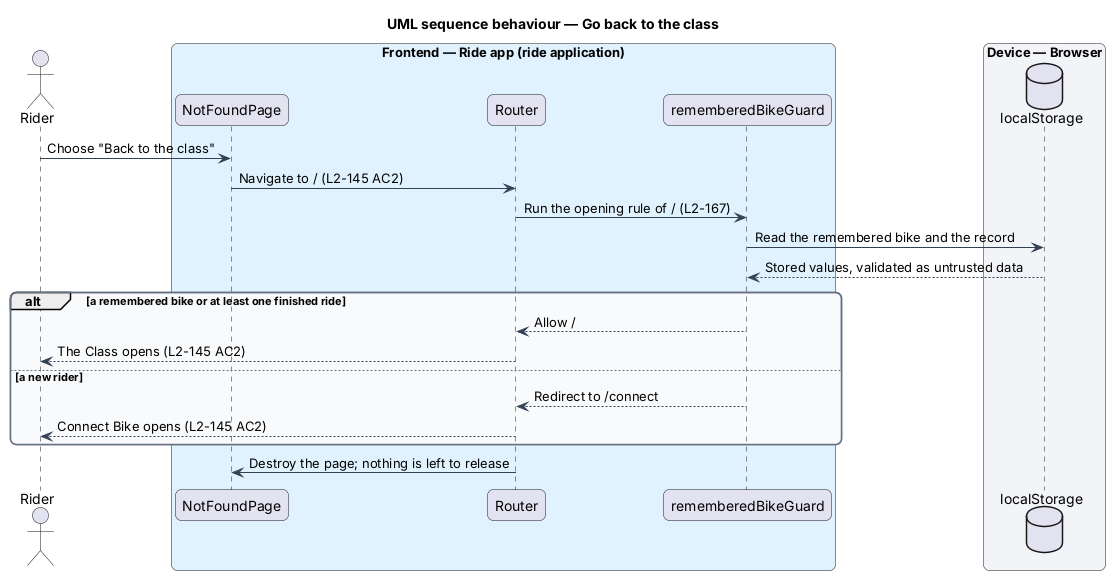

The diagram above was rendered by PlantUML. Its source (embedded in the PNG):
@startuml
title UML sequence behaviour — Go back to the class
skinparam backgroundColor #FFFFFF
skinparam shadowing false
skinparam roundcorner 12
skinparam defaultFontName Arial
skinparam ArrowColor #344054
skinparam rectangle {
  BorderColor #344054
  FontColor #101828
}
skinparam package {
  BorderColor #667085
  FontColor #101828
  BackgroundColor #F9FAFB
}
actor "Rider" as rider
box "Frontend — Ride app (ride application)" #E0F2FE
  participant "NotFoundPage" as page
  participant "Router" as router
  participant "rememberedBikeGuard" as opening
end box
box "Device — Browser" #F2F4F7
  database "localStorage" as storage
end box
rider -> page : Choose "Back to the class"
page -> router : Navigate to / (L2-145 AC2)
router -> opening : Run the opening rule of / (L2-167)
opening -> storage : Read the remembered bike and the record
storage --> opening : Stored values, validated as untrusted data
alt a remembered bike or at least one finished ride
  opening --> router : Allow /
  router --> rider : The Class opens (L2-145 AC2)
else a new rider
  opening --> router : Redirect to /connect
  router --> rider : Connect Bike opens (L2-145 AC2)
end
router -> page : Destroy the page; nothing is left to release
@enduml